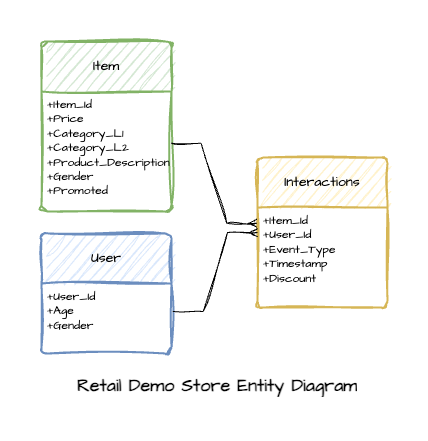

The diagram above was exported from draw.io. Its source (the exported page's mxGraphModel, read from the mxfile embedded in the PNG):
<mxGraphModel dx="971" dy="411" grid="1" gridSize="10" guides="1" tooltips="1" connect="1" arrows="1" fold="1" page="1" pageScale="1" pageWidth="2336" pageHeight="1654" math="0" shadow="0">
  <root>
    <mxCell id="0" />
    <mxCell id="1" parent="0" />
    <mxCell id="2" value="Item" style="swimlane;childLayout=stackLayout;horizontal=1;startSize=50;horizontalStack=0;rounded=1;fontSize=14;fontStyle=0;strokeWidth=2;resizeParent=0;resizeLast=1;shadow=0;dashed=0;align=center;arcSize=4;whiteSpace=wrap;html=1;fillColor=#d5e8d4;strokeColor=#82b366;sketch=1;curveFitting=1;jiggle=2;fontFamily=Architects Daughter;fontSource=https%3A%2F%2Ffonts.googleapis.com%2Fcss%3Ffamily%3DArchitects%2BDaughter;" vertex="1" parent="1">
      <mxGeometry x="490" y="374" width="130" height="170" as="geometry" />
    </mxCell>
    <mxCell id="3" value="+Item_Id&lt;br&gt;+Price&lt;br&gt;+Category_L1&lt;br&gt;+Category_L2&lt;br&gt;+Product_Description&lt;br&gt;+Gender&lt;br&gt;+Promoted" style="align=left;strokeColor=none;fillColor=none;spacingLeft=4;fontSize=12;verticalAlign=top;resizable=0;rotatable=0;part=1;html=1;sketch=1;curveFitting=1;jiggle=2;fontFamily=Architects Daughter;fontSource=https%3A%2F%2Ffonts.googleapis.com%2Fcss%3Ffamily%3DArchitects%2BDaughter;" vertex="1" parent="2">
      <mxGeometry y="50" width="130" height="120" as="geometry" />
    </mxCell>
    <mxCell id="4" style="edgeStyle=orthogonalEdgeStyle;rounded=0;orthogonalLoop=1;jettySize=auto;html=1;exitX=0.5;exitY=1;exitDx=0;exitDy=0;sketch=1;curveFitting=1;jiggle=2;fontFamily=Architects Daughter;fontSource=https%3A%2F%2Ffonts.googleapis.com%2Fcss%3Ffamily%3DArchitects%2BDaughter;" edge="1" parent="2" source="3" target="3">
      <mxGeometry relative="1" as="geometry" />
    </mxCell>
    <mxCell id="5" style="edgeStyle=orthogonalEdgeStyle;rounded=0;orthogonalLoop=1;jettySize=auto;html=1;exitX=0.5;exitY=1;exitDx=0;exitDy=0;sketch=1;curveFitting=1;jiggle=2;fontFamily=Architects Daughter;fontSource=https%3A%2F%2Ffonts.googleapis.com%2Fcss%3Ffamily%3DArchitects%2BDaughter;" edge="1" parent="2" source="3" target="3">
      <mxGeometry relative="1" as="geometry" />
    </mxCell>
    <mxCell id="6" value="User" style="swimlane;childLayout=stackLayout;horizontal=1;startSize=50;horizontalStack=0;rounded=1;fontSize=14;fontStyle=0;strokeWidth=2;resizeParent=0;resizeLast=1;shadow=0;dashed=0;align=center;arcSize=4;whiteSpace=wrap;html=1;fillColor=#dae8fc;strokeColor=#6c8ebf;sketch=1;curveFitting=1;jiggle=2;fontFamily=Architects Daughter;fontSource=https%3A%2F%2Ffonts.googleapis.com%2Fcss%3Ffamily%3DArchitects%2BDaughter;" vertex="1" parent="1">
      <mxGeometry x="490" y="566" width="130" height="120" as="geometry" />
    </mxCell>
    <mxCell id="7" value="+User_Id&lt;br&gt;+Age&lt;br&gt;+Gender" style="align=left;strokeColor=none;fillColor=none;spacingLeft=4;fontSize=12;verticalAlign=top;resizable=0;rotatable=0;part=1;html=1;sketch=1;curveFitting=1;jiggle=2;fontFamily=Architects Daughter;fontSource=https%3A%2F%2Ffonts.googleapis.com%2Fcss%3Ffamily%3DArchitects%2BDaughter;" vertex="1" parent="6">
      <mxGeometry y="50" width="130" height="70" as="geometry" />
    </mxCell>
    <mxCell id="8" style="edgeStyle=orthogonalEdgeStyle;rounded=0;orthogonalLoop=1;jettySize=auto;html=1;exitX=0.5;exitY=1;exitDx=0;exitDy=0;sketch=1;curveFitting=1;jiggle=2;fontFamily=Architects Daughter;fontSource=https%3A%2F%2Ffonts.googleapis.com%2Fcss%3Ffamily%3DArchitects%2BDaughter;" edge="1" parent="6" source="7" target="7">
      <mxGeometry relative="1" as="geometry" />
    </mxCell>
    <mxCell id="9" style="edgeStyle=orthogonalEdgeStyle;rounded=0;orthogonalLoop=1;jettySize=auto;html=1;exitX=0.5;exitY=1;exitDx=0;exitDy=0;sketch=1;curveFitting=1;jiggle=2;fontFamily=Architects Daughter;fontSource=https%3A%2F%2Ffonts.googleapis.com%2Fcss%3Ffamily%3DArchitects%2BDaughter;" edge="1" parent="6" source="7" target="7">
      <mxGeometry relative="1" as="geometry" />
    </mxCell>
    <mxCell id="10" value="Interactions" style="swimlane;childLayout=stackLayout;horizontal=1;startSize=50;horizontalStack=0;rounded=1;fontSize=14;fontStyle=0;strokeWidth=2;resizeParent=0;resizeLast=1;shadow=0;dashed=0;align=center;arcSize=4;whiteSpace=wrap;html=1;fillColor=#fff2cc;strokeColor=#d6b656;sketch=1;curveFitting=1;jiggle=2;fontFamily=Architects Daughter;fontSource=https%3A%2F%2Ffonts.googleapis.com%2Fcss%3Ffamily%3DArchitects%2BDaughter;" vertex="1" parent="1">
      <mxGeometry x="706" y="490" width="130" height="150" as="geometry">
        <mxRectangle x="770" y="480" width="110" height="50" as="alternateBounds" />
      </mxGeometry>
    </mxCell>
    <mxCell id="11" value="+Item_Id&lt;br&gt;+User_Id&lt;br&gt;+Event_Type&lt;br&gt;+Timestamp&lt;br&gt;+Discount" style="align=left;strokeColor=none;fillColor=none;spacingLeft=4;fontSize=12;verticalAlign=top;resizable=0;rotatable=0;part=1;html=1;sketch=1;curveFitting=1;jiggle=2;fontFamily=Architects Daughter;fontSource=https%3A%2F%2Ffonts.googleapis.com%2Fcss%3Ffamily%3DArchitects%2BDaughter;" vertex="1" parent="10">
      <mxGeometry y="50" width="130" height="100" as="geometry" />
    </mxCell>
    <mxCell id="12" style="edgeStyle=orthogonalEdgeStyle;rounded=0;orthogonalLoop=1;jettySize=auto;html=1;exitX=0.5;exitY=1;exitDx=0;exitDy=0;sketch=1;curveFitting=1;jiggle=2;fontFamily=Architects Daughter;fontSource=https%3A%2F%2Ffonts.googleapis.com%2Fcss%3Ffamily%3DArchitects%2BDaughter;" edge="1" parent="10" source="11" target="11">
      <mxGeometry relative="1" as="geometry" />
    </mxCell>
    <mxCell id="13" style="edgeStyle=orthogonalEdgeStyle;rounded=0;orthogonalLoop=1;jettySize=auto;html=1;exitX=0.5;exitY=1;exitDx=0;exitDy=0;sketch=1;curveFitting=1;jiggle=2;fontFamily=Architects Daughter;fontSource=https%3A%2F%2Ffonts.googleapis.com%2Fcss%3Ffamily%3DArchitects%2BDaughter;" edge="1" parent="10" source="11" target="11">
      <mxGeometry relative="1" as="geometry" />
    </mxCell>
    <mxCell id="14" value="" style="edgeStyle=entityRelationEdgeStyle;fontSize=12;html=1;endArrow=ERmany;rounded=0;exitX=0.997;exitY=0.431;exitDx=0;exitDy=0;exitPerimeter=0;entryX=-0.006;entryY=0.157;entryDx=0;entryDy=0;entryPerimeter=0;sketch=1;curveFitting=1;jiggle=2;fontFamily=Architects Daughter;fontSource=https%3A%2F%2Ffonts.googleapis.com%2Fcss%3Ffamily%3DArchitects%2BDaughter;" edge="1" source="3" target="11" parent="1">
      <mxGeometry width="100" height="100" relative="1" as="geometry">
        <mxPoint x="651.3199999999999" y="441.7199999999999" as="sourcePoint" />
        <mxPoint x="779" y="520" as="targetPoint" />
      </mxGeometry>
    </mxCell>
    <mxCell id="15" value="" style="edgeStyle=entityRelationEdgeStyle;fontSize=12;html=1;endArrow=ERmany;rounded=0;exitX=1.013;exitY=0.4;exitDx=0;exitDy=0;entryX=0;entryY=0.25;entryDx=0;entryDy=0;exitPerimeter=0;sketch=1;curveFitting=1;jiggle=2;fontFamily=Architects Daughter;fontSource=https%3A%2F%2Ffonts.googleapis.com%2Fcss%3Ffamily%3DArchitects%2BDaughter;" edge="1" source="7" target="11" parent="1">
      <mxGeometry width="100" height="100" relative="1" as="geometry">
        <mxPoint x="660" y="460" as="sourcePoint" />
        <mxPoint x="778" y="531" as="targetPoint" />
      </mxGeometry>
    </mxCell>
    <mxCell id="16" value="Retail Demo Store Entity Diagram" style="text;strokeColor=none;fillColor=none;spacingLeft=4;spacingRight=4;overflow=hidden;rotatable=0;points=[[0,0.5],[1,0.5]];portConstraint=eastwest;fontSize=18;whiteSpace=wrap;html=1;fontFamily=Architects Daughter;fontSource=https%3A%2F%2Ffonts.googleapis.com%2Fcss%3Ffamily%3DArchitects%2BDaughter;fontStyle=1" vertex="1" parent="1">
      <mxGeometry x="520" y="701" width="300" height="30" as="geometry" />
    </mxCell>
  </root>
</mxGraphModel>